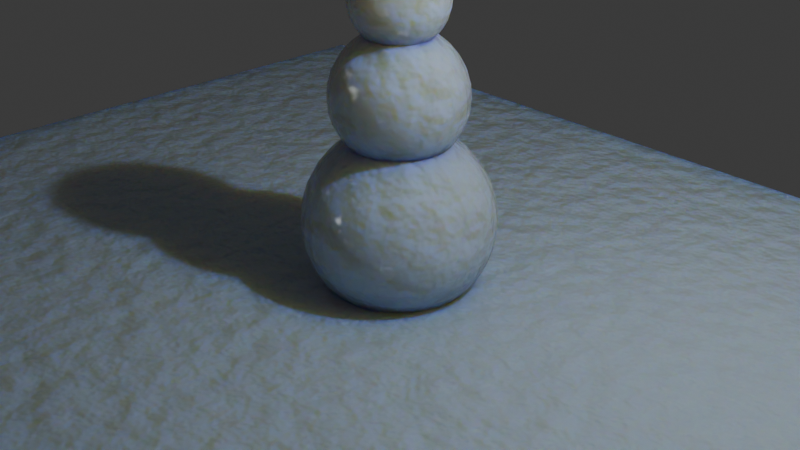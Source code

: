 # Source: Tutor01.blend  (saved by Blender 4.0.36; exported with 4.5.12 LTS)
import bpy
from mathutils import Matrix  # noqa: F401  (used for matrix-valued properties, if any)

bpy.ops.wm.read_factory_settings(use_empty=True)
scene = bpy.context.scene
scene.name = 'Scene'

# ---- collections
col_collection = bpy.data.collections.new('Collection'); scene.collection.children.link(col_collection)

# ---- materials (node trees are filled in below, after node groups)
mat_snow = bpy.data.materials.new('Snow')
mat_snow.alpha_threshold = 0.0
mat_snow.use_transparent_shadow = False
mat_snow.roughness = 0.5
mat_snow.line_color = (0.0, 0.0, 0.0, 1.0)

# ---- node groups
ng_snowman = bpy.data.node_groups.new('SnowMan', 'GeometryNodeTree')
_s = ng_snowman.interface.new_socket(name='Geometry', in_out='OUTPUT', socket_type='NodeSocketGeometry')
_s = ng_snowman.interface.new_socket(name='Geometry', in_out='INPUT', socket_type='NodeSocketGeometry')
ng_snowman.is_modifier = True
_N = ng_snowman.nodes; _L = ng_snowman.links
n0 = _N.new('GeometryNodeMeshUVSphere'); n0.name = 'UV Sphere'; n0.location = (-239, -99)
n1 = _N.new('GeometryNodeMeshUVSphere'); n1.name = 'UV Sphere.001'; n1.location = (-239, -265)
n2 = _N.new('GeometryNodeMeshUVSphere'); n2.name = 'UV Sphere.002'; n2.location = (-233, -429)
n3 = _N.new('GeometryNodeTransform'); n3.name = 'Transform Geometry'; n3.location = (79, -81)
n3.hide = True
n4 = _N.new('GeometryNodeTransform'); n4.name = 'Transform Geometry.001'; n4.location = (75, -238)
n4.hide = True
n4.inputs[1].default_value = (0.0, 0.0, 1.31)
n4.inputs[3].default_value = (0.7, 0.7, 0.7)
n5 = _N.new('GeometryNodeSetShadeSmooth'); n5.name = 'Set Shade Smooth'; n5.location = (741, -140)
n6 = _N.new('GeometryNodeJoinGeometry'); n6.name = 'Join Geometry'; n6.location = (504, -169)
n7 = _N.new('GeometryNodeTransform'); n7.name = 'Transform Geometry.002'; n7.location = (73, -403)
n7.hide = True
n7.inputs[1].default_value = (0.0, 0.0, 2.28)
n7.inputs[3].default_value = (0.5, 0.5, 0.5)
n8 = _N.new('GeometryNodeMeshGrid'); n8.name = 'Grid'; n8.location = (44, -526)
n8.inputs[0].default_value = 13.0
n8.inputs[1].default_value = 9.6
n9 = _N.new('GeometryNodeTransform'); n9.name = 'Transform Geometry.003'; n9.location = (263, -486)
n9.inputs[1].default_value = (0.0, 0.0, -0.67)
n10 = _N.new('GeometryNodeSetMaterial'); n10.name = 'Set Material'; n10.location = (968, -126)
n10.inputs[2].default_value = mat_snow
n11 = _N.new('NodeGroupOutput'); n11.name = 'Group Output'; n11.location = (1257, -131)
n12 = _N.new('GeometryNodeViewer'); n12.name = 'Viewer'; n12.location = (1248, -263)
n13 = _N.new('GeometryNodeMeshIcoSphere'); n13.name = 'Ico Sphere'; n13.location = (-460, -107)
n14 = _N.new('NodeGroupInput'); n14.name = 'Group Input'; n14.location = (-436, 40)
_L.new(n0.outputs[0], n3.inputs[0])
_L.new(n3.outputs[0], n6.inputs[0])
_L.new(n10.outputs[0], n12.inputs[0])
_L.new(n4.outputs[0], n6.inputs[0])
_L.new(n1.outputs[0], n4.inputs[0])
_L.new(n2.outputs[0], n7.inputs[0])
_L.new(n7.outputs[0], n6.inputs[0])
_L.new(n6.outputs[0], n5.inputs[0])
_L.new(n5.outputs[0], n10.inputs[0])
_L.new(n8.outputs[0], n9.inputs[0])
_L.new(n9.outputs[0], n6.inputs[0])
_L.new(n10.outputs[0], n11.inputs[0])
n11.is_active_output = True

# ---- material node trees
mat_snow.use_nodes = True; mat_snow.node_tree.nodes.clear()
_N = mat_snow.node_tree.nodes; _L = mat_snow.node_tree.links
n0 = _N.new('ShaderNodeValToRGB'); n0.name = 'ColorRamp'; n0.location = (-186, 246)
while len(n0.color_ramp.elements) > 1: n0.color_ramp.elements.remove(n0.color_ramp.elements[-1])
n0.color_ramp.elements[0].position = 0.0; n0.color_ramp.elements[0].color = (0.5402, 0.719, 1.0, 1.0)
_e = n0.color_ramp.elements.new(1.0); _e.color = (1.0, 1.0, 1.0, 1.0)
n1 = _N.new('ShaderNodeOutputMaterial'); n1.name = 'Material Output'; n1.location = (842, 244)
n2 = _N.new('ShaderNodeBsdfPrincipled'); n2.name = 'Principled BSDF'; n2.location = (522, 285)
n2.distribution = 'GGX'
n2.subsurface_method = 'RANDOM_WALK_SKIN'
n2.inputs[2].default_value = 0.1
n2.inputs[3].default_value = 1.45
n2.inputs[8].default_value = 1.0
n2.inputs[9].default_value = (1.0, 1.0, 1.0)
n2.inputs[10].default_value = 0.7
n2.inputs[27].default_value = (0.0, 0.0, 0.0, 1.0)
n2.inputs[28].default_value = 1.0
n3 = _N.new('ShaderNodeBump'); n3.name = 'Bump'; n3.location = (-86, -131)
n3.inputs[1].default_value = 1.0
n3.inputs[2].default_value = 1.0
n4 = _N.new('ShaderNodeTexCoord'); n4.name = 'Texture Coordinate'; n4.location = (-1249, 113)
n5 = _N.new('ShaderNodeMapping'); n5.name = 'Mapping'; n5.location = (-992, 107)
n6 = _N.new('ShaderNodeTexNoise'); n6.name = 'Noise Texture'; n6.location = (-689, 232)
n6.inputs[2].default_value = 4.0
n7 = _N.new('ShaderNodeTexNoise'); n7.name = 'Noise Texture.001'; n7.location = (-701, -79)
n7.inputs[2].default_value = 500.0
n7.inputs[3].default_value = 0.0
n7.inputs[4].default_value = 0.0
n8 = _N.new('ShaderNodeMix'); n8.name = 'Mix'; n8.location = (-454, 101)
n8.data_type = 'RGBA'
n8.inputs[0].default_value = 0.1
n9 = _N.new('ShaderNodeMix'); n9.name = 'Mix.001'; n9.location = (173, 328)
n9.data_type = 'RGBA'
n9.inputs[0].default_value = 0.7
n9.inputs[7].default_value = (0.5402, 0.719, 1.0, 1.0)
_L.new(n5.outputs[0], n6.inputs[0])
_L.new(n4.outputs[3], n5.inputs[0])
_L.new(n6.outputs[0], n8.inputs[2])
_L.new(n6.outputs[1], n8.inputs[6])
_L.new(n2.outputs[0], n1.inputs[0])
_L.new(n5.outputs[0], n7.inputs[0])
_L.new(n7.outputs[1], n8.inputs[7])
_L.new(n8.outputs[2], n0.inputs[0])
_L.new(n8.outputs[2], n3.inputs[3])
_L.new(n3.outputs[0], n2.inputs[5])
_L.new(n0.outputs[0], n9.inputs[6])
_L.new(n9.outputs[2], n2.inputs[0])
n1.is_active_output = True

# ---- world
world_world = bpy.data.worlds.new('World'); scene.world = world_world
world_world.use_nodes = True; world_world.node_tree.nodes.clear()
_N = world_world.node_tree.nodes; _L = world_world.node_tree.links
n0 = _N.new('ShaderNodeOutputWorld'); n0.name = 'World Output'; n0.location = (300, 300)
n1 = _N.new('ShaderNodeBackground'); n1.name = 'Background'; n1.location = (10, 300)
n1.inputs[0].default_value = (0.05088, 0.05088, 0.05088, 1.0)
_L.new(n1.outputs[0], n0.inputs[0])
n0.is_active_output = True
world_world.color = (0.05088, 0.05088, 0.05088)
world_world.use_sun_shadow = False
world_world.sun_shadow_jitter_overblur = 0.0

# ---- cameras
cam_camera = bpy.data.cameras.new('Camera')
cam_camera.clip_end = 100.0
cam_camera.ortho_scale = 7.314

# ---- lights
light_light = bpy.data.lights.new('Light', 'POINT')
light_light.transmission_factor = 0.0
light_light.use_soft_falloff = False
light_light.energy = 1000.0
light_light.shadow_soft_size = 0.1
light_light.shadow_maximum_resolution = 0.006
light_light.use_absolute_resolution = True

# ---- meshes
me_cube = bpy.data.meshes.new('Cube')
me_cube.from_pydata([(1.0, 1.0, 1.0), (1.0, 1.0, -1.0), (1.0, -1.0, 1.0), (1.0, -1.0, -1.0), (-1.0, 1.0, 1.0), (-1.0, 1.0, -1.0), (-1.0, -1.0, 1.0), (-1.0, -1.0, -1.0)], [], [(0, 4, 6, 2), (3, 2, 6, 7), (7, 6, 4, 5), (5, 1, 3, 7), (1, 0, 2, 3), (5, 4, 0, 1)])
_uv = me_cube.uv_layers.new(name='UVMap')
_uv.uv.foreach_set('vector', [0.625, 0.5, 0.875, 0.5, 0.875, 0.75, 0.625, 0.75, 0.375, 0.75, 0.625, 0.75, 0.625, 1.0, 0.375, 1.0, 0.375, 0.0, 0.625, 0.0, 0.625, 0.25, 0.375, 0.25, 0.125, 0.5, 0.375, 0.5, 0.375, 0.75, 0.125, 0.75, 0.375, 0.5, 0.625, 0.5, 0.625, 0.75, 0.375, 0.75, 0.375, 0.25, 0.625, 0.25, 0.625, 0.5, 0.375, 0.5])
me_cube.materials.append(mat_snow)
me_cube.use_mirror_vertex_groups = False
me_cube.update()

# ---- objects
ob_cube = bpy.data.objects.new('Cube', me_cube)
ob_light = bpy.data.objects.new('Light', light_light)
ob_camera = bpy.data.objects.new('Camera', cam_camera)

# ---- transforms, parenting, visibility, modifiers, constraints
ob_cube.location = (0.0, 0.0, 0.0)
ob_cube.lock_rotations_4d = False
ob_cube.empty_display_type = 'ARROWS'
ob_cube.lineart.crease_threshold = 0.0
_m = ob_cube.modifiers.new('GeometryNodes', 'NODES')
_m.node_group = ng_snowman
ob_light.location = (4.076, 1.005, 5.904)
ob_light.rotation_euler = (0.6503, 0.05522, 1.866)
ob_light.lock_rotations_4d = False
ob_light.empty_display_type = 'ARROWS'
ob_light.color = (0.0, 0.0, 0.0, 0.0)
ob_light.lineart.crease_threshold = 0.0
ob_camera.location = (7.359, -6.926, 4.958)
ob_camera.rotation_euler = (1.109, 0.0, 0.8149)
ob_camera.lock_rotations_4d = False
ob_camera.empty_display_type = 'ARROWS'
ob_camera.color = (0.0, 0.0, 0.0, 0.0)
ob_camera.display_type = 'WIRE'
ob_camera.lineart.crease_threshold = 0.0

# ---- collection membership
col_collection.objects.link(ob_cube)
col_collection.objects.link(ob_light)
col_collection.objects.link(ob_camera)

# ---- scene / render settings (as saved in the file)
scene.camera = ob_camera
scene.frame_start = 1; scene.frame_end = 250; scene.frame_set(1)
scene.render.engine = 'BLENDER_EEVEE_NEXT'
scene.cycles.sampling_pattern = 'TABULATED_SOBOL'
bpy.context.view_layer.update()
